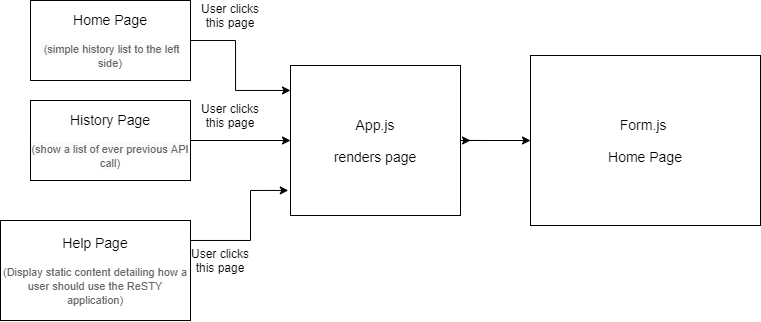

The diagram above was exported from draw.io. Its source (the exported page's mxGraphModel, read from the mxfile embedded in the PNG):
<mxGraphModel dx="1146" dy="567" grid="1" gridSize="10" guides="1" tooltips="1" connect="1" arrows="1" fold="1" page="1" pageScale="1" pageWidth="850" pageHeight="1100" math="0" shadow="0">
  <root>
    <mxCell id="0" />
    <mxCell id="1" parent="0" />
    <mxCell id="rrHEzR1kABbBZsI7FgUN-5" value="" style="edgeStyle=orthogonalEdgeStyle;rounded=0;orthogonalLoop=1;jettySize=auto;html=1;" edge="1" parent="1" source="rrHEzR1kABbBZsI7FgUN-1" target="rrHEzR1kABbBZsI7FgUN-4">
      <mxGeometry relative="1" as="geometry">
        <Array as="points">
          <mxPoint x="285" y="110" />
          <mxPoint x="285" y="160" />
        </Array>
      </mxGeometry>
    </mxCell>
    <mxCell id="rrHEzR1kABbBZsI7FgUN-1" value="&lt;font&gt;&lt;span style=&quot;font-size: 14px&quot;&gt;Home Page&lt;/span&gt;&lt;br&gt;&lt;br&gt;&lt;span style=&quot;color: rgb(102 , 102 , 102) ; font-family: &amp;#34;quattrocento sans&amp;#34; , &amp;#34;helvetica neue&amp;#34; , &amp;#34;helvetica&amp;#34; , &amp;#34;arial&amp;#34; , sans-serif ; text-align: left ; background-color: rgb(251 , 251 , 251)&quot;&gt;&lt;font style=&quot;font-size: 11px&quot;&gt;&amp;nbsp;(simple history list to the left side)&lt;/font&gt;&lt;/span&gt;&lt;br&gt;&lt;/font&gt;" style="rounded=0;whiteSpace=wrap;html=1;" vertex="1" parent="1">
      <mxGeometry x="80" y="70" width="160" height="80" as="geometry" />
    </mxCell>
    <mxCell id="rrHEzR1kABbBZsI7FgUN-6" value="" style="edgeStyle=orthogonalEdgeStyle;rounded=0;orthogonalLoop=1;jettySize=auto;html=1;" edge="1" parent="1" source="rrHEzR1kABbBZsI7FgUN-2" target="rrHEzR1kABbBZsI7FgUN-4">
      <mxGeometry relative="1" as="geometry" />
    </mxCell>
    <mxCell id="rrHEzR1kABbBZsI7FgUN-2" value="&lt;font&gt;&lt;span style=&quot;font-size: 14px&quot;&gt;History Page&lt;/span&gt;&lt;br&gt;&lt;br&gt;&lt;span style=&quot;color: rgb(102 , 102 , 102) ; font-family: &amp;#34;quattrocento sans&amp;#34; , &amp;#34;helvetica neue&amp;#34; , &amp;#34;helvetica&amp;#34; , &amp;#34;arial&amp;#34; , sans-serif ; text-align: left ; background-color: rgb(251 , 251 , 251)&quot;&gt;&lt;font style=&quot;font-size: 11px&quot;&gt;(show a list of ever previous API call)&lt;/font&gt;&lt;/span&gt;&lt;br&gt;&lt;/font&gt;" style="rounded=0;whiteSpace=wrap;html=1;" vertex="1" parent="1">
      <mxGeometry x="80" y="170" width="160" height="80" as="geometry" />
    </mxCell>
    <mxCell id="rrHEzR1kABbBZsI7FgUN-7" style="edgeStyle=orthogonalEdgeStyle;rounded=0;orthogonalLoop=1;jettySize=auto;html=1;entryX=-0.013;entryY=0.833;entryDx=0;entryDy=0;entryPerimeter=0;" edge="1" parent="1" source="rrHEzR1kABbBZsI7FgUN-3" target="rrHEzR1kABbBZsI7FgUN-4">
      <mxGeometry relative="1" as="geometry">
        <Array as="points">
          <mxPoint x="300" y="310" />
          <mxPoint x="300" y="260" />
        </Array>
      </mxGeometry>
    </mxCell>
    <mxCell id="rrHEzR1kABbBZsI7FgUN-3" value="&lt;font&gt;&lt;span style=&quot;font-size: 14px&quot;&gt;Help Page&lt;br&gt;&lt;/span&gt;&lt;br&gt;&lt;span style=&quot;color: rgb(102 , 102 , 102) ; font-family: &amp;#34;quattrocento sans&amp;#34; , &amp;#34;helvetica neue&amp;#34; , &amp;#34;helvetica&amp;#34; , &amp;#34;arial&amp;#34; , sans-serif&quot;&gt;&lt;font style=&quot;font-size: 11px&quot;&gt;(Display static content detailing how a user should use the ReSTY application)&lt;/font&gt;&lt;/span&gt;&lt;br&gt;&lt;/font&gt;" style="rounded=0;whiteSpace=wrap;html=1;" vertex="1" parent="1">
      <mxGeometry x="50" y="290" width="190" height="100" as="geometry" />
    </mxCell>
    <mxCell id="rrHEzR1kABbBZsI7FgUN-12" style="edgeStyle=orthogonalEdgeStyle;rounded=0;orthogonalLoop=1;jettySize=auto;html=1;" edge="1" parent="1" source="rrHEzR1kABbBZsI7FgUN-4">
      <mxGeometry relative="1" as="geometry">
        <mxPoint x="520" y="210.0000000000001" as="targetPoint" />
      </mxGeometry>
    </mxCell>
    <mxCell id="rrHEzR1kABbBZsI7FgUN-13" value="" style="edgeStyle=orthogonalEdgeStyle;rounded=0;orthogonalLoop=1;jettySize=auto;html=1;" edge="1" parent="1" source="rrHEzR1kABbBZsI7FgUN-4" target="rrHEzR1kABbBZsI7FgUN-11">
      <mxGeometry relative="1" as="geometry" />
    </mxCell>
    <mxCell id="rrHEzR1kABbBZsI7FgUN-4" value="&lt;font style=&quot;font-size: 14px&quot;&gt;App.js&lt;br&gt;&lt;br&gt;renders page&lt;br&gt;&lt;/font&gt;" style="rounded=0;whiteSpace=wrap;html=1;" vertex="1" parent="1">
      <mxGeometry x="340" y="135" width="170" height="150" as="geometry" />
    </mxCell>
    <mxCell id="rrHEzR1kABbBZsI7FgUN-8" value="User clicks this page" style="text;html=1;strokeColor=none;fillColor=none;align=center;verticalAlign=middle;whiteSpace=wrap;rounded=0;" vertex="1" parent="1">
      <mxGeometry x="240" y="70" width="80" height="30" as="geometry" />
    </mxCell>
    <mxCell id="rrHEzR1kABbBZsI7FgUN-9" value="User clicks this page" style="text;html=1;strokeColor=none;fillColor=none;align=center;verticalAlign=middle;whiteSpace=wrap;rounded=0;" vertex="1" parent="1">
      <mxGeometry x="230" y="315" width="80" height="30" as="geometry" />
    </mxCell>
    <mxCell id="rrHEzR1kABbBZsI7FgUN-10" value="User clicks this page" style="text;html=1;strokeColor=none;fillColor=none;align=center;verticalAlign=middle;whiteSpace=wrap;rounded=0;" vertex="1" parent="1">
      <mxGeometry x="240" y="170" width="80" height="30" as="geometry" />
    </mxCell>
    <mxCell id="rrHEzR1kABbBZsI7FgUN-11" value="&lt;font style=&quot;font-size: 14px&quot;&gt;Form.js&amp;nbsp;&lt;br&gt;&lt;br&gt;Home Page&lt;/font&gt;" style="rounded=0;whiteSpace=wrap;html=1;" vertex="1" parent="1">
      <mxGeometry x="580" y="125" width="230" height="170" as="geometry" />
    </mxCell>
  </root>
</mxGraphModel>